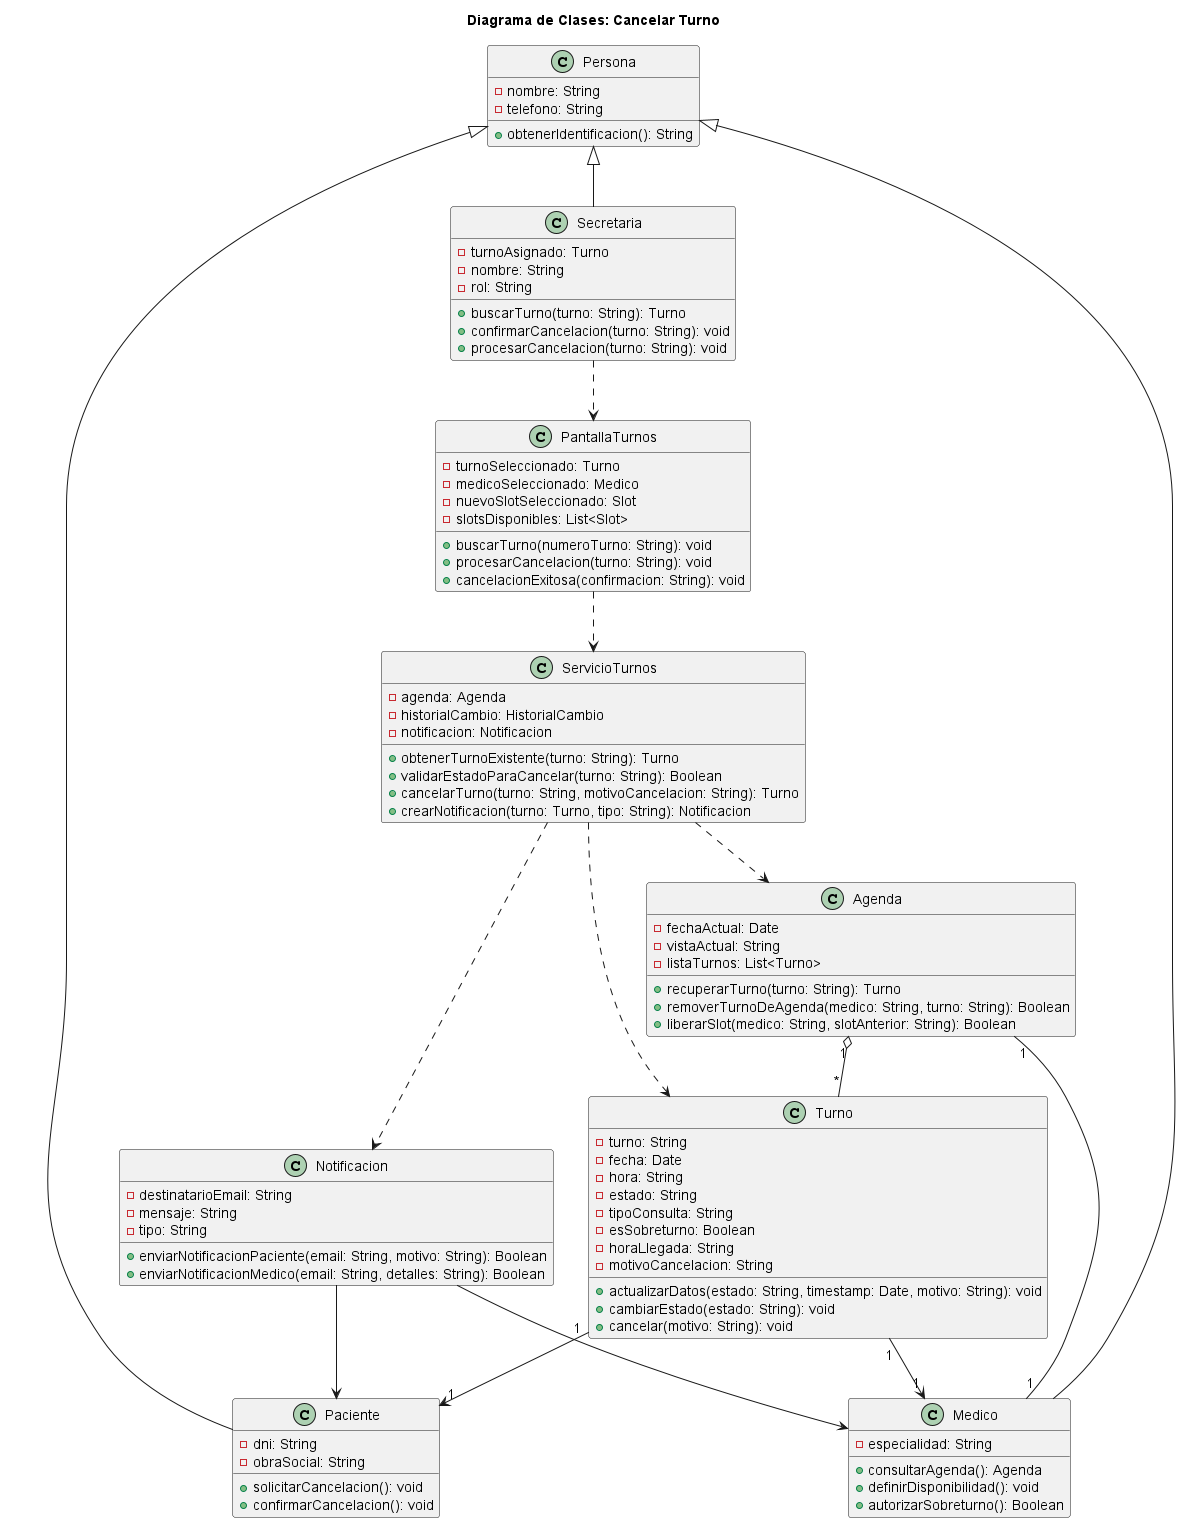

The diagram above was rendered by PlantUML. Its source (embedded in the PNG):
@startuml 03-clases-cancelar-turno-03
title Diagrama de Clases: Cancelar Turno

class Persona {
  - nombre: String
  - telefono: String
  + obtenerIdentificacion(): String
}

class Paciente {
  - dni: String
  - obraSocial: String
  + solicitarCancelacion(): void
  + confirmarCancelacion(): void
}

class Secretaria {
  - turnoAsignado: Turno
  - nombre: String
  - rol: String
  + buscarTurno(turno: String): Turno
  + confirmarCancelacion(turno: String): void
  + procesarCancelacion(turno: String): void
}

class Medico {
  - especialidad: String
  + consultarAgenda(): Agenda
  + definirDisponibilidad(): void
  + autorizarSobreturno(): Boolean
}

class Agenda {
  - fechaActual: Date
  - vistaActual: String
  - listaTurnos: List<Turno>
  + recuperarTurno(turno: String): Turno
  + removerTurnoDeAgenda(medico: String, turno: String): Boolean
  + liberarSlot(medico: String, slotAnterior: String): Boolean
}

class Turno {
  - turno: String
  - fecha: Date
  - hora: String
  - estado: String
  - tipoConsulta: String
  - esSobreturno: Boolean
  - horaLlegada: String
  - motivoCancelacion: String
  + actualizarDatos(estado: String, timestamp: Date, motivo: String): void
  + cambiarEstado(estado: String): void
  + cancelar(motivo: String): void
}

class Notificacion {
  - destinatarioEmail: String
  - mensaje: String
  - tipo: String
  + enviarNotificacionPaciente(email: String, motivo: String): Boolean
  + enviarNotificacionMedico(email: String, detalles: String): Boolean
}

class ServicioTurnos {
  - agenda: Agenda
  - historialCambio: HistorialCambio
  - notificacion: Notificacion
  + obtenerTurnoExistente(turno: String): Turno
  + validarEstadoParaCancelar(turno: String): Boolean
  + cancelarTurno(turno: String, motivoCancelacion: String): Turno
  + crearNotificacion(turno: Turno, tipo: String): Notificacion
}

class PantallaTurnos {
  - turnoSeleccionado: Turno
  - medicoSeleccionado: Medico
  - nuevoSlotSeleccionado: Slot
  - slotsDisponibles: List<Slot>
  + buscarTurno(numeroTurno: String): void
  + procesarCancelacion(turno: String): void
  + cancelacionExitosa(confirmacion: String): void
}

Persona <|-- Paciente
Persona <|-- Medico
Persona <|-- Secretaria

Agenda "1" o-- "*" Turno
Agenda "1" -- "1" Medico
Turno "1" --> "1" Paciente
Turno "1" --> "1" Medico
ServicioTurnos ..> Agenda
ServicioTurnos ..> Turno
ServicioTurnos ..> Notificacion
PantallaTurnos ..> ServicioTurnos
Secretaria ..> PantallaTurnos
Notificacion --> Paciente
Notificacion --> Medico

@enduml